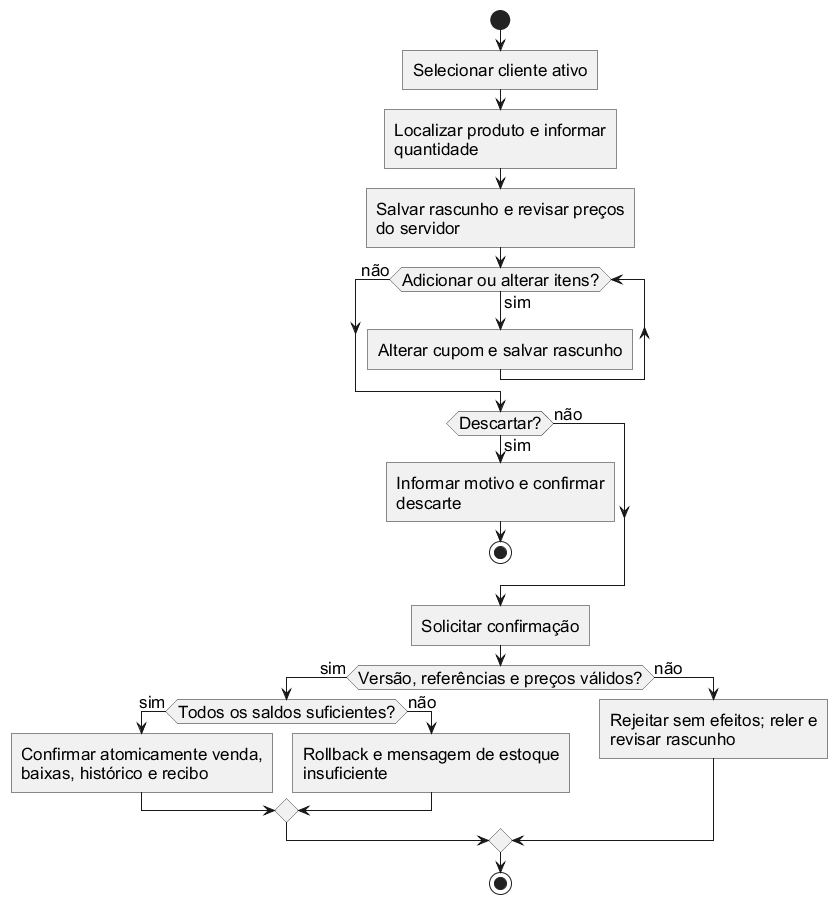

The diagram above was rendered by PlantUML. Its source (embedded in the PNG):
@startuml
!pragma layout smetana
skinparam backgroundColor white
skinparam defaultFontName Arial
skinparam defaultFontSize 17
skinparam maxMessageSize 200
skinparam shadowing false
skinparam roundcorner 0
skinparam monochrome true
hide empty members
start
:Selecionar cliente ativo;
:Localizar produto e informar\nquantidade;
:Salvar rascunho e revisar preços\ndo servidor;
while (Adicionar ou alterar itens?) is (sim)
 :Alterar cupom e salvar rascunho;
endwhile (não)
if (Descartar?) then (sim)
 :Informar motivo e confirmar\ndescarte;
 stop
else (não)
endif
:Solicitar confirmação;
if (Versão, referências e preços válidos?) then (sim)
 if (Todos os saldos suficientes?) then (sim)
  :Confirmar atomicamente venda,\nbaixas, histórico e recibo;
 else (não)
  :Rollback e mensagem de estoque\ninsuficiente;
 endif
else (não)
 :Rejeitar sem efeitos; reler e\nrevisar rascunho;
endif
stop
@enduml